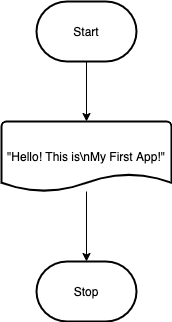

The diagram above was exported from draw.io. Its source (the exported page's mxGraphModel, read from the mxfile embedded in the PNG):
<mxGraphModel dx="490" dy="437" grid="1" gridSize="10" guides="1" tooltips="1" connect="1" arrows="1" fold="1" page="1" pageScale="1" pageWidth="850" pageHeight="1100" background="#ffffff" math="0" shadow="0">
  <root>
    <mxCell id="0" />
    <mxCell id="1" parent="0" />
    <mxCell id="4" style="edgeStyle=none;html=1;exitX=0.5;exitY=1;exitDx=0;exitDy=0;exitPerimeter=0;strokeColor=#000000;" edge="1" parent="1" source="2" target="3">
      <mxGeometry relative="1" as="geometry" />
    </mxCell>
    <mxCell id="2" value="Start" style="strokeWidth=2;html=1;shape=mxgraph.flowchart.terminator;whiteSpace=wrap;" vertex="1" parent="1">
      <mxGeometry x="200" y="40" width="100" height="60" as="geometry" />
    </mxCell>
    <mxCell id="6" style="edgeStyle=none;html=1;strokeColor=#000000;" edge="1" parent="1" source="3" target="5">
      <mxGeometry relative="1" as="geometry" />
    </mxCell>
    <mxCell id="3" value="&quot;Hello! This is\nMy First App!&quot;" style="strokeWidth=2;html=1;shape=mxgraph.flowchart.document2;whiteSpace=wrap;size=0.25;" vertex="1" parent="1">
      <mxGeometry x="165" y="160" width="170" height="70" as="geometry" />
    </mxCell>
    <mxCell id="5" value="Stop" style="strokeWidth=2;html=1;shape=mxgraph.flowchart.terminator;whiteSpace=wrap;" vertex="1" parent="1">
      <mxGeometry x="200" y="300" width="100" height="60" as="geometry" />
    </mxCell>
  </root>
</mxGraphModel>